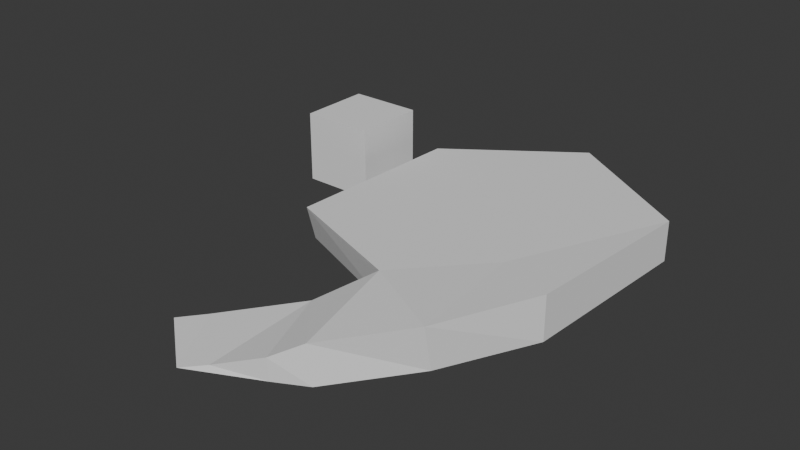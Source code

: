 # Source: Platform.blend  (saved by Blender 4.0.36; exported with 4.5.12 LTS)
import bpy
from mathutils import Matrix  # noqa: F401  (used for matrix-valued properties, if any)

bpy.ops.wm.read_factory_settings(use_empty=True)
scene = bpy.context.scene
scene.name = 'Scene'

# ---- collections
col_collection = bpy.data.collections.new('Collection'); scene.collection.children.link(col_collection)

# ---- world
world_world = bpy.data.worlds.new('World'); scene.world = world_world
world_world.use_nodes = True; world_world.node_tree.nodes.clear()
_N = world_world.node_tree.nodes; _L = world_world.node_tree.links
n0 = _N.new('ShaderNodeOutputWorld'); n0.name = 'World Output'; n0.location = (300, 300)
n1 = _N.new('ShaderNodeBackground'); n1.name = 'Background'; n1.location = (10, 300)
n1.inputs[0].default_value = (0.05088, 0.05088, 0.05088, 1.0)
_L.new(n1.outputs[0], n0.inputs[0])
n0.is_active_output = True
world_world.color = (0.05088, 0.05088, 0.05088)
world_world.use_sun_shadow = False
world_world.sun_shadow_jitter_overblur = 0.0

# ---- meshes
me_cube_001 = bpy.data.meshes.new('Cube.001')
me_cube_001.from_pydata([(1.021, -2.907, -0.0006875), (1.629, -2.544, 0.1426), (-0.5463, -1.664, -0.0006875), (0.1335, -1.192, 0.1426), (2.856, -2.025, -0.0006875), (2.834, -2.055, 0.5915), (1.982, 0.1496, -0.0006875), (1.995, 0.1313, 0.5915), (2.835, 1.43, 1.086), (2.835, 1.693, -0.0006875), (3.666, -1.6, -0.0006875), (3.519, -1.594, 0.9811), (4.733, 3.503, 1.086), (4.733, 3.939, -0.0006875), (5.141, 0.3787, -0.0006875), (5.141, 0.1419, 1.185), (6.604, 7.678, 1.086), (6.604, 7.678, -0.0006875), (6.322, 2.772, -0.0006875), (6.322, 2.772, 1.185), (-0.5871, 2.679, 1.086), (-0.6478, 3.006, 0.08352), (-0.3712, 7.602, 1.086), (-0.3712, 8.038, 0.08352), (2.982, 10.01, 1.086), (2.982, 10.01, 0.08352)], [], [(0, 1, 3, 2), (2, 3, 7, 6), (5, 4, 10, 11), (4, 5, 1, 0), (2, 6, 4, 0), (7, 3, 1, 5), (8, 11, 15, 12), (4, 6, 9, 10), (7, 5, 11, 8), (6, 7, 8, 9), (9, 8, 20, 21), (8, 12, 22, 20), (11, 10, 14, 15), (10, 9, 13, 14), (17, 16, 19, 18), (15, 14, 18, 19), (14, 13, 17, 18), (12, 15, 19, 16), (23, 22, 24, 25), (21, 20, 22, 23), (12, 16, 24, 22), (16, 17, 25, 24), (13, 9, 21, 23), (17, 13, 23, 25)])
_uv = me_cube_001.uv_layers.new(name='UVMap')
_uv.uv.foreach_set('vector', [0.375, 0.0, 0.625, 0.0, 0.625, 0.25, 0.375, 0.25, 0.375, 0.25, 0.625, 0.25, 0.625, 0.5, 0.375, 0.5, 0.625, 0.75, 0.375, 0.75, 0.375, 0.75, 0.625, 0.75, 0.375, 0.75, 0.625, 0.75, 0.625, 1.0, 0.375, 1.0, 0.125, 0.5, 0.375, 0.5, 0.375, 0.75, 0.125, 0.75, 0.625, 0.5, 0.875, 0.5, 0.875, 0.75, 0.625, 0.75, 0.625, 0.5, 0.625, 0.75, 0.625, 0.75, 0.625, 0.5, 0.375, 0.75, 0.375, 0.5, 0.375, 0.5, 0.375, 0.75, 0.625, 0.5, 0.625, 0.75, 0.625, 0.75, 0.625, 0.5, 0.375, 0.5, 0.625, 0.5, 0.625, 0.5, 0.375, 0.5, 0.375, 0.5, 0.625, 0.5, 0.625, 0.5, 0.375, 0.5, 0.625, 0.5, 0.625, 0.5, 0.625, 0.5, 0.625, 0.5, 0.625, 0.75, 0.375, 0.75, 0.375, 0.75, 0.625, 0.75, 0.375, 0.75, 0.375, 0.5, 0.375, 0.5, 0.375, 0.75, 0.375, 0.5, 0.625, 0.5, 0.625, 0.75, 0.375, 0.75, 0.625, 0.75, 0.375, 0.75, 0.375, 0.75, 0.625, 0.75, 0.375, 0.75, 0.375, 0.5, 0.375, 0.5, 0.375, 0.75, 0.625, 0.5, 0.625, 0.75, 0.625, 0.75, 0.625, 0.5, 0.375, 0.5, 0.625, 0.5, 0.625, 0.5, 0.375, 0.5, 0.375, 0.5, 0.625, 0.5, 0.625, 0.5, 0.375, 0.5, 0.625, 0.5, 0.625, 0.5, 0.625, 0.5, 0.625, 0.5, 0.625, 0.5, 0.375, 0.5, 0.375, 0.5, 0.625, 0.5, 0.375, 0.5, 0.375, 0.5, 0.375, 0.5, 0.375, 0.5, 0.375, 0.5, 0.375, 0.5, 0.375, 0.5, 0.375, 0.5])
me_cube_001.update()
me_cube_002 = bpy.data.meshes.new('Cube.002')
me_cube_002.from_pydata([(-3.282, 5.643, 0.01872), (-3.282, 5.643, 1.975), (-3.282, 7.643, 0.01872), (-3.282, 7.643, 1.975), (-1.282, 5.643, 0.01872), (-1.282, 5.643, 1.975), (-1.282, 7.643, 0.01872), (-1.282, 7.643, 1.975)], [], [(0, 1, 3, 2), (2, 3, 7, 6), (6, 7, 5, 4), (4, 5, 1, 0), (2, 6, 4, 0), (7, 3, 1, 5)])
_uv = me_cube_002.uv_layers.new(name='UVMap')
_uv.uv.foreach_set('vector', [0.375, 0.0, 0.625, 0.0, 0.625, 0.25, 0.375, 0.25, 0.375, 0.25, 0.625, 0.25, 0.625, 0.5, 0.375, 0.5, 0.375, 0.5, 0.625, 0.5, 0.625, 0.75, 0.375, 0.75, 0.375, 0.75, 0.625, 0.75, 0.625, 1.0, 0.375, 1.0, 0.125, 0.5, 0.375, 0.5, 0.375, 0.75, 0.125, 0.75, 0.625, 0.5, 0.875, 0.5, 0.875, 0.75, 0.625, 0.75])
me_cube_002.update()

# ---- objects
ob_cube = bpy.data.objects.new('Cube', me_cube_001)
ob_cube_001 = bpy.data.objects.new('Cube.001', me_cube_002)

# ---- transforms, parenting, visibility, modifiers, constraints
ob_cube.location = (0.0, 0.0, 0.0)
ob_cube_001.location = (0.0, 0.0, 0.0)

# ---- collection membership
col_collection.objects.link(ob_cube)
col_collection.objects.link(ob_cube_001)

# ---- scene / render settings (as saved in the file)
scene.frame_start = 1; scene.frame_end = 250; scene.frame_set(1)
scene.render.engine = 'BLENDER_EEVEE_NEXT'
scene.cycles.sampling_pattern = 'TABULATED_SOBOL'
bpy.context.view_layer.update()

# ---- added for rendering (the .blend has no active camera and no usable light): camera, sun
cam_auto = bpy.data.cameras.new('AutoCamera')
cam_auto.lens = 50.0
cam_auto.sensor_width = 36.0
cam_auto.clip_end = 1000.0
ob_auto_camera = bpy.data.objects.new('AutoCamera', cam_auto)
scene.collection.objects.link(ob_auto_camera)
ob_auto_camera.location = (16.8244, -14.6427, 13.1179)
ob_auto_camera.rotation_euler = (1.09748, -7.21219e-08, 0.694738)
scene.camera = ob_auto_camera
light_auto_sun = bpy.data.lights.new('AutoSun', 'SUN')
light_auto_sun.energy = 3.0
light_auto_sun.angle = 0.0523599
ob_auto_sun = bpy.data.objects.new('AutoSun', light_auto_sun)
scene.collection.objects.link(ob_auto_sun)
ob_auto_sun.rotation_euler = (0.872665, 0.174533, 0.523599)
bpy.context.view_layer.update()
